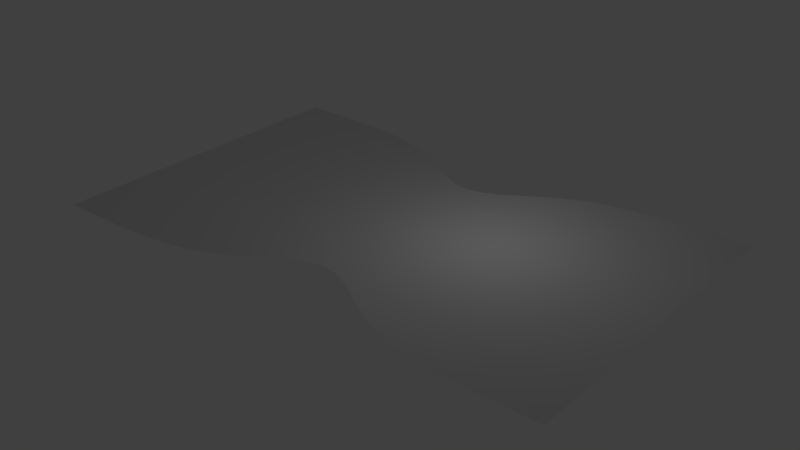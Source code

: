# Source: lvl_2_cerrado.blend  (saved by Blender 2.79.0; exported with 4.5.12 LTS)
import bpy
from mathutils import Matrix  # noqa: F401  (used for matrix-valued properties, if any)

bpy.ops.wm.read_factory_settings(use_empty=True)
scene = bpy.context.scene
scene.name = 'Scene'

# ---- collections
col_collection_1 = bpy.data.collections.new('Collection 1'); scene.collection.children.link(col_collection_1)

# ---- world
world_world = bpy.data.worlds.new('World'); scene.world = world_world
world_world.color = (0.05088, 0.05088, 0.05088)
world_world.use_sun_shadow = False
world_world.sun_shadow_jitter_overblur = 0.0
world_world.cycles.sampling_method = 'MANUAL'

# ---- lights
light_lamp = bpy.data.lights.new('Lamp', 'POINT')
light_lamp.transmission_factor = 0.0
light_lamp.cutoff_distance = 30.0
light_lamp.energy = 100.0
light_lamp.shadow_buffer_clip_start = 1.001
light_lamp.shadow_soft_size = 0.1
light_lamp.shadow_maximum_resolution = 0.006
light_lamp.use_absolute_resolution = True

# ---- meshes
me_plane = bpy.data.meshes.new('Plane')
me_plane.from_pydata([(-1.0, -1.0, 0.0), (1.0, -1.0, 0.0), (-1.0, 1.0, 0.0), (1.0, 1.0, 0.0), (-0.5, -1.0, 0.0), (0.0, -0.5, 0.0), (0.5, -1.0, 0.0), (0.5, 1.0, 0.0), (0.0, 0.5, 0.0), (-0.5, 1.0, 0.0), (-0.25, -0.825, 0.0), (-0.25, 0.825, 0.0), (0.25, -0.825, 0.0), (0.25, 0.825, 0.0), (-1.0, 1.0, 0.0), (-1.0, -1.0, 0.0), (1.0, -1.0, 0.0), (1.0, 1.0, 0.0), (-1.0, -1.0, 0.0), (1.0, -1.0, 0.0), (-0.5, -1.0, 0.0), (0.0, -0.5, 0.0), (0.5, -1.0, 0.0), (-0.25, -0.825, 0.0), (0.25, -0.825, 0.0), (-1.0, -1.0, 0.0), (1.0, -1.0, 0.0), (1.0, 1.0, 0.0), (-0.5, 1.0, 0.0), (0.0, 0.5, 0.0), (0.5, 1.0, 0.0), (-0.25, 0.825, 0.0), (0.25, 0.825, 0.0), (-1.0, 1.0, 0.0), (1.0, 1.0, 0.0), (-1.0, 1.0, 0.0)], [], [(34, 27, 3, 17), (33, 28, 9, 14), (31, 29, 8, 11), (32, 30, 7, 13), (28, 31, 11, 9), (29, 32, 13, 8), (35, 33, 14, 2), (30, 34, 17, 7), (6, 16, 26, 22), (0, 15, 25, 18), (5, 12, 24, 21), (4, 10, 23, 20), (12, 6, 22, 24), (10, 5, 21, 23), (15, 4, 20, 25), (16, 1, 19, 26), (22, 26, 34, 30), (18, 25, 33, 35), (21, 24, 32, 29), (20, 23, 31, 28), (24, 22, 30, 32), (23, 21, 29, 31), (25, 20, 28, 33), (26, 19, 27, 34)])
me_plane.use_remesh_preserve_volume = False
me_plane.use_remesh_preserve_attributes = False
me_plane.use_mirror_vertex_groups = False
me_plane.update()

# ---- objects
ob_plane = bpy.data.objects.new('Plane', me_plane)
ob_lamp = bpy.data.objects.new('Lamp', light_lamp)

# ---- transforms, parenting, visibility, modifiers, constraints
ob_plane.location = (0.0, 0.0, 0.0)
ob_plane.scale = (12.0, 7.5, 1.0)
ob_plane.lineart.crease_threshold = 0.0
_m = ob_plane.modifiers.new('Subsurf', 'SUBSURF')
_m.uv_smooth = 'PRESERVE_CORNERS'
_m.quality = 2
_m.show_only_control_edges = False
ob_lamp.location = (4.076, 1.005, 5.904)
ob_lamp.rotation_euler = (0.6503, 0.05522, 1.866)
ob_lamp.lock_rotations_4d = False
ob_lamp.empty_display_type = 'ARROWS'
ob_lamp.color = (0.0, 0.0, 0.0, 0.0)
ob_lamp.lineart.crease_threshold = 0.0

# ---- collection membership
col_collection_1.objects.link(ob_plane)
col_collection_1.objects.link(ob_lamp)

# ---- scene / render settings (as saved in the file)
scene.frame_start = 1; scene.frame_end = 250; scene.frame_set(1)
scene.render.engine = 'BLENDER_EEVEE_NEXT'
scene.render.resolution_percentage = 50
scene.render.dither_intensity = 0.0
scene.cycles.use_denoising = False
scene.cycles.samples = 128
scene.cycles.sampling_pattern = 'TABULATED_SOBOL'
scene.cycles.use_adaptive_sampling = False
scene.cycles.use_light_tree = False
scene.cycles.blur_glossy = 0.0
scene.cycles.sample_clamp_indirect = 0.0
scene.view_settings.view_transform = 'Standard'
bpy.context.view_layer.update()

# ---- added for rendering (the .blend has no active camera): camera
cam_auto = bpy.data.cameras.new('AutoCamera')
cam_auto.lens = 50.0
cam_auto.sensor_width = 36.0
cam_auto.clip_end = 1000.0
ob_auto_camera = bpy.data.objects.new('AutoCamera', cam_auto)
scene.collection.objects.link(ob_auto_camera)
ob_auto_camera.location = (26.1857, -31.4228, 20.9485)
ob_auto_camera.rotation_euler = (1.09748, -7.21219e-08, 0.694738)
scene.camera = ob_auto_camera
bpy.context.view_layer.update()
